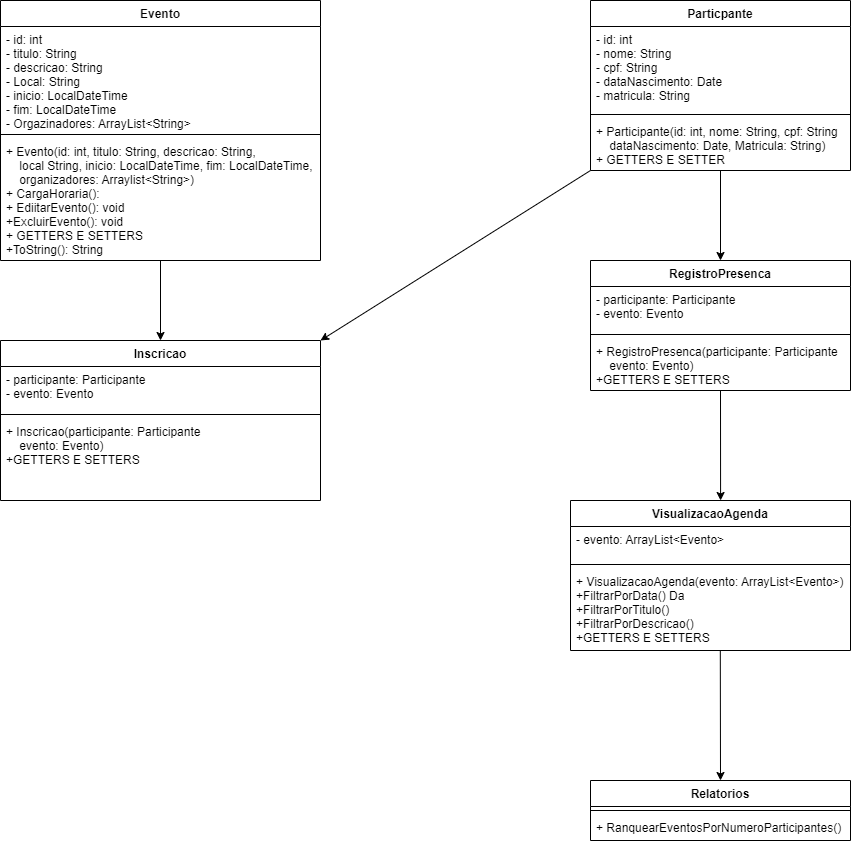

The diagram above was exported from draw.io. Its source (the exported page's mxGraphModel, read from the mxfile embedded in the PNG):
<mxGraphModel dx="1183" dy="389" grid="1" gridSize="10" guides="1" tooltips="1" connect="1" arrows="1" fold="1" page="1" pageScale="1" pageWidth="850" pageHeight="1100" math="0" shadow="0">
  <root>
    <mxCell id="0" />
    <mxCell id="1" parent="0" />
    <mxCell id="43" style="edgeStyle=none;html=1;exitX=0.5;exitY=1;exitDx=0;exitDy=0;entryX=0.5;entryY=0;entryDx=0;entryDy=0;" parent="1" source="2" target="22" edge="1">
      <mxGeometry relative="1" as="geometry" />
    </mxCell>
    <mxCell id="2" value="Evento" style="swimlane;fontStyle=1;align=center;verticalAlign=top;childLayout=stackLayout;horizontal=1;startSize=26;horizontalStack=0;resizeParent=1;resizeParentMax=0;resizeLast=0;collapsible=1;marginBottom=0;" parent="1" vertex="1">
      <mxGeometry width="320" height="260" as="geometry">
        <mxRectangle width="80" height="30" as="alternateBounds" />
      </mxGeometry>
    </mxCell>
    <mxCell id="3" value="- id: int&#10;- titulo: String&#10;- descricao: String&#10;- Local: String&#10;- inicio: LocalDateTime&#10;- fim: LocalDateTime&#10;- Orgazinadores: ArrayList&lt;String&gt;" style="text;strokeColor=none;fillColor=none;align=left;verticalAlign=top;spacingLeft=4;spacingRight=4;overflow=hidden;rotatable=0;points=[[0,0.5],[1,0.5]];portConstraint=eastwest;" parent="2" vertex="1">
      <mxGeometry y="26" width="320" height="104" as="geometry" />
    </mxCell>
    <mxCell id="4" value="" style="line;strokeWidth=1;fillColor=none;align=left;verticalAlign=middle;spacingTop=-1;spacingLeft=3;spacingRight=3;rotatable=0;labelPosition=right;points=[];portConstraint=eastwest;strokeColor=inherit;" parent="2" vertex="1">
      <mxGeometry y="130" width="320" height="8" as="geometry" />
    </mxCell>
    <mxCell id="5" value="+ Evento(id: int, titulo: String, descricao: String,&#10;    local String, inicio: LocalDateTime, fim: LocalDateTime,&#10;    organizadores: Arraylist&lt;String&gt;)&#10;+ CargaHoraria(): &#10;+ EdiitarEvento(): void&#10;+ExcluirEvento(): void&#10;+ GETTERS E SETTERS&#10;+ToString(): String&#10;&#10;" style="text;strokeColor=none;fillColor=none;align=left;verticalAlign=top;spacingLeft=4;spacingRight=4;overflow=hidden;rotatable=0;points=[[0,0.5],[1,0.5]];portConstraint=eastwest;labelBackgroundColor=none;" parent="2" vertex="1">
      <mxGeometry y="138" width="320" height="122" as="geometry" />
    </mxCell>
    <mxCell id="38" style="edgeStyle=none;html=1;exitX=0.5;exitY=1;exitDx=0;exitDy=0;entryX=0.5;entryY=0;entryDx=0;entryDy=0;" parent="1" source="6" target="10" edge="1">
      <mxGeometry relative="1" as="geometry" />
    </mxCell>
    <mxCell id="50" style="edgeStyle=none;html=1;exitX=0;exitY=1;exitDx=0;exitDy=0;entryX=1;entryY=0;entryDx=0;entryDy=0;" parent="1" source="6" target="22" edge="1">
      <mxGeometry relative="1" as="geometry" />
    </mxCell>
    <mxCell id="6" value="Particpante" style="swimlane;fontStyle=1;align=center;verticalAlign=top;childLayout=stackLayout;horizontal=1;startSize=26;horizontalStack=0;resizeParent=1;resizeParentMax=0;resizeLast=0;collapsible=1;marginBottom=0;labelBackgroundColor=none;" parent="1" vertex="1">
      <mxGeometry x="590" width="260" height="170" as="geometry">
        <mxRectangle x="590" width="110" height="30" as="alternateBounds" />
      </mxGeometry>
    </mxCell>
    <mxCell id="7" value="- id: int&#10;- nome: String&#10;- cpf: String&#10;- dataNascimento: Date&#10;- matricula: String&#10;" style="text;strokeColor=none;fillColor=none;align=left;verticalAlign=top;spacingLeft=4;spacingRight=4;overflow=hidden;rotatable=0;points=[[0,0.5],[1,0.5]];portConstraint=eastwest;labelBackgroundColor=none;" parent="6" vertex="1">
      <mxGeometry y="26" width="260" height="84" as="geometry" />
    </mxCell>
    <mxCell id="8" value="" style="line;strokeWidth=1;fillColor=none;align=left;verticalAlign=middle;spacingTop=-1;spacingLeft=3;spacingRight=3;rotatable=0;labelPosition=right;points=[];portConstraint=eastwest;strokeColor=inherit;labelBackgroundColor=none;" parent="6" vertex="1">
      <mxGeometry y="110" width="260" height="8" as="geometry" />
    </mxCell>
    <mxCell id="9" value="+ Participante(id: int, nome: String, cpf: String&#10;    dataNascimento: Date, Matricula: String)&#10;+ GETTERS E SETTER" style="text;strokeColor=none;fillColor=none;align=left;verticalAlign=top;spacingLeft=4;spacingRight=4;overflow=hidden;rotatable=0;points=[[0,0.5],[1,0.5]];portConstraint=eastwest;labelBackgroundColor=none;" parent="6" vertex="1">
      <mxGeometry y="118" width="260" height="52" as="geometry" />
    </mxCell>
    <mxCell id="48" style="edgeStyle=none;html=1;exitX=0.5;exitY=1;exitDx=0;exitDy=0;entryX=0.536;entryY=0;entryDx=0;entryDy=0;entryPerimeter=0;" parent="1" source="10" target="31" edge="1">
      <mxGeometry relative="1" as="geometry">
        <mxPoint x="720" y="520" as="targetPoint" />
      </mxGeometry>
    </mxCell>
    <mxCell id="10" value="RegistroPresenca" style="swimlane;fontStyle=1;align=center;verticalAlign=top;childLayout=stackLayout;horizontal=1;startSize=26;horizontalStack=0;resizeParent=1;resizeParentMax=0;resizeLast=0;collapsible=1;marginBottom=0;labelBackgroundColor=none;" parent="1" vertex="1">
      <mxGeometry x="590" y="260" width="260" height="130" as="geometry">
        <mxRectangle x="590" y="290" width="140" height="30" as="alternateBounds" />
      </mxGeometry>
    </mxCell>
    <mxCell id="11" value="- participante: Participante&#10;- evento: Evento" style="text;strokeColor=none;fillColor=none;align=left;verticalAlign=top;spacingLeft=4;spacingRight=4;overflow=hidden;rotatable=0;points=[[0,0.5],[1,0.5]];portConstraint=eastwest;labelBackgroundColor=none;" parent="10" vertex="1">
      <mxGeometry y="26" width="260" height="44" as="geometry" />
    </mxCell>
    <mxCell id="12" value="" style="line;strokeWidth=1;fillColor=none;align=left;verticalAlign=middle;spacingTop=-1;spacingLeft=3;spacingRight=3;rotatable=0;labelPosition=right;points=[];portConstraint=eastwest;strokeColor=inherit;labelBackgroundColor=none;" parent="10" vertex="1">
      <mxGeometry y="70" width="260" height="8" as="geometry" />
    </mxCell>
    <mxCell id="13" value="+ RegistroPresenca(participante: Participante&#10;    evento: Evento)&#10;+GETTERS E SETTERS&#10;&#10;&#10;&#10;" style="text;strokeColor=none;fillColor=none;align=left;verticalAlign=top;spacingLeft=4;spacingRight=4;overflow=hidden;rotatable=0;points=[[0,0.5],[1,0.5]];portConstraint=eastwest;labelBackgroundColor=none;" parent="10" vertex="1">
      <mxGeometry y="78" width="260" height="52" as="geometry" />
    </mxCell>
    <mxCell id="22" value="Inscricao" style="swimlane;fontStyle=1;align=center;verticalAlign=top;childLayout=stackLayout;horizontal=1;startSize=26;horizontalStack=0;resizeParent=1;resizeParentMax=0;resizeLast=0;collapsible=1;marginBottom=0;labelBackgroundColor=none;" parent="1" vertex="1">
      <mxGeometry y="340" width="320" height="160" as="geometry" />
    </mxCell>
    <mxCell id="23" value="- participante: Participante&#10;- evento: Evento" style="text;strokeColor=none;fillColor=none;align=left;verticalAlign=top;spacingLeft=4;spacingRight=4;overflow=hidden;rotatable=0;points=[[0,0.5],[1,0.5]];portConstraint=eastwest;labelBackgroundColor=none;" parent="22" vertex="1">
      <mxGeometry y="26" width="320" height="44" as="geometry" />
    </mxCell>
    <mxCell id="24" value="" style="line;strokeWidth=1;fillColor=none;align=left;verticalAlign=middle;spacingTop=-1;spacingLeft=3;spacingRight=3;rotatable=0;labelPosition=right;points=[];portConstraint=eastwest;strokeColor=inherit;labelBackgroundColor=none;" parent="22" vertex="1">
      <mxGeometry y="70" width="320" height="8" as="geometry" />
    </mxCell>
    <mxCell id="25" value="+ Inscricao(participante: Participante&#10;    evento: Evento)&#10;+GETTERS E SETTERS&#10;&#10;&#10;&#10;" style="text;strokeColor=none;fillColor=none;align=left;verticalAlign=top;spacingLeft=4;spacingRight=4;overflow=hidden;rotatable=0;points=[[0,0.5],[1,0.5]];portConstraint=eastwest;labelBackgroundColor=none;" parent="22" vertex="1">
      <mxGeometry y="78" width="320" height="82" as="geometry" />
    </mxCell>
    <mxCell id="49" style="edgeStyle=none;html=1;exitX=0.535;exitY=0.997;exitDx=0;exitDy=0;entryX=0.5;entryY=0;entryDx=0;entryDy=0;exitPerimeter=0;" parent="1" source="34" target="44" edge="1">
      <mxGeometry relative="1" as="geometry" />
    </mxCell>
    <mxCell id="31" value="VisualizacaoAgenda" style="swimlane;fontStyle=1;align=center;verticalAlign=top;childLayout=stackLayout;horizontal=1;startSize=26;horizontalStack=0;resizeParent=1;resizeParentMax=0;resizeLast=0;collapsible=1;marginBottom=0;labelBackgroundColor=none;" parent="1" vertex="1">
      <mxGeometry x="570" y="500" width="280" height="150" as="geometry">
        <mxRectangle x="570" y="530" width="160" height="30" as="alternateBounds" />
      </mxGeometry>
    </mxCell>
    <mxCell id="32" value="- evento: ArrayList&lt;Evento&gt;" style="text;strokeColor=none;fillColor=none;align=left;verticalAlign=top;spacingLeft=4;spacingRight=4;overflow=hidden;rotatable=0;points=[[0,0.5],[1,0.5]];portConstraint=eastwest;labelBackgroundColor=none;" parent="31" vertex="1">
      <mxGeometry y="26" width="280" height="34" as="geometry" />
    </mxCell>
    <mxCell id="33" value="" style="line;strokeWidth=1;fillColor=none;align=left;verticalAlign=middle;spacingTop=-1;spacingLeft=3;spacingRight=3;rotatable=0;labelPosition=right;points=[];portConstraint=eastwest;strokeColor=inherit;labelBackgroundColor=none;" parent="31" vertex="1">
      <mxGeometry y="60" width="280" height="8" as="geometry" />
    </mxCell>
    <mxCell id="34" value="+ VisualizacaoAgenda(evento: ArrayList&lt;Evento&gt;)&#10;+FiltrarPorData() Da&#10;+FiltrarPorTitulo()&#10;+FiltrarPorDescricao()&#10;+GETTERS E SETTERS&#10;&#10;&#10;&#10;" style="text;strokeColor=none;fillColor=none;align=left;verticalAlign=top;spacingLeft=4;spacingRight=4;overflow=hidden;rotatable=0;points=[[0,0.5],[1,0.5]];portConstraint=eastwest;labelBackgroundColor=none;" parent="31" vertex="1">
      <mxGeometry y="68" width="280" height="82" as="geometry" />
    </mxCell>
    <mxCell id="44" value="Relatorios" style="swimlane;fontStyle=1;align=center;verticalAlign=top;childLayout=stackLayout;horizontal=1;startSize=26;horizontalStack=0;resizeParent=1;resizeParentMax=0;resizeLast=0;collapsible=1;marginBottom=0;labelBackgroundColor=none;" parent="1" vertex="1">
      <mxGeometry x="590" y="780" width="260" height="60" as="geometry" />
    </mxCell>
    <mxCell id="46" value="" style="line;strokeWidth=1;fillColor=none;align=left;verticalAlign=middle;spacingTop=-1;spacingLeft=3;spacingRight=3;rotatable=0;labelPosition=right;points=[];portConstraint=eastwest;strokeColor=inherit;labelBackgroundColor=none;" parent="44" vertex="1">
      <mxGeometry y="26" width="260" height="8" as="geometry" />
    </mxCell>
    <mxCell id="47" value="+ RanquearEventosPorNumeroParticipantes()" style="text;strokeColor=none;fillColor=none;align=left;verticalAlign=top;spacingLeft=4;spacingRight=4;overflow=hidden;rotatable=0;points=[[0,0.5],[1,0.5]];portConstraint=eastwest;labelBackgroundColor=none;" parent="44" vertex="1">
      <mxGeometry y="34" width="260" height="26" as="geometry" />
    </mxCell>
  </root>
</mxGraphModel>